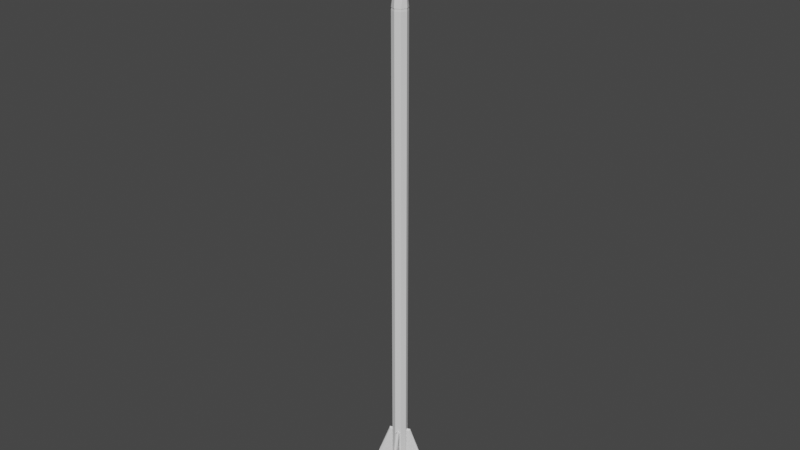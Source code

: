# Source: Arrow.blend  (saved by Blender 2.92.15; exported with 4.5.12 LTS)
import bpy
from mathutils import Matrix  # noqa: F401  (used for matrix-valued properties, if any)

bpy.ops.wm.read_factory_settings(use_empty=True)
scene = bpy.context.scene
scene.name = 'Scene'

# ---- collections
col_collection = bpy.data.collections.new('Collection'); scene.collection.children.link(col_collection)

# ---- world
world_world = bpy.data.worlds.new('World'); scene.world = world_world
world_world.use_nodes = True; world_world.node_tree.nodes.clear()
_N = world_world.node_tree.nodes; _L = world_world.node_tree.links
n0 = _N.new('ShaderNodeOutputWorld'); n0.name = 'World Output'; n0.location = (300, 300)
n1 = _N.new('ShaderNodeBackground'); n1.name = 'Background'; n1.location = (10, 300)
n1.inputs[0].default_value = (0.05088, 0.05088, 0.05088, 1.0)
_L.new(n1.outputs[0], n0.inputs[0])
n0.is_active_output = True
world_world.color = (0.05088, 0.05088, 0.05088)
world_world.use_sun_shadow = False
world_world.sun_shadow_jitter_overblur = 0.0

# ---- meshes
me_cylinder_001 = bpy.data.meshes.new('Cylinder.001')
me_cylinder_001.from_pydata([(0.0, 0.02021, -0.72), (-2.682e-10, 0.0109, 0.72), (0.01429, 0.01429, -0.72), (0.007707, 0.007707, 0.72), (0.02021, -8.836e-10, -0.72), (0.0109, -5.301e-10, 0.72), (0.01429, -0.01429, -0.72), (0.007707, -0.007707, 0.72), (-1.767e-09, -0.02021, -0.72), (-1.221e-09, -0.0109, 0.72), (-0.01429, -0.01429, -0.72), (-0.007707, -0.007707, 0.72), (-0.02021, 2.411e-10, -0.72), (-0.0109, 7.632e-11, 0.72), (-0.01429, 0.01429, -0.72), (-0.007707, 0.007707, 0.72), (0.0, 0.02021, 0.6475), (0.01429, 0.01429, 0.6475), (0.02021, -8.836e-10, 0.6475), (0.01429, -0.01429, 0.6475), (-1.767e-09, -0.02021, 0.6475), (-0.01429, -0.01429, 0.6475), (-0.02021, 2.411e-10, 0.6475), (-0.01429, 0.01429, 0.6475)], [], [(16, 1, 3, 17), (17, 3, 5, 18), (18, 5, 7, 19), (19, 7, 9, 20), (20, 9, 11, 21), (21, 11, 13, 22), (3, 1, 15, 13, 11, 9, 7, 5), (22, 13, 15, 23), (23, 15, 1, 16), (0, 2, 4, 6, 8, 10, 12, 14), (14, 23, 16, 0), (12, 22, 23, 14), (10, 21, 22, 12), (8, 20, 21, 10), (6, 19, 20, 8), (4, 18, 19, 6), (2, 17, 18, 4), (0, 16, 17, 2)])
_uv = me_cylinder_001.uv_layers.new(name='UVMap')
_uv.uv.foreach_set('vector', [1.0, 0.9748, 1.0, 1.0, 0.875, 1.0, 0.875, 0.9748, 0.875, 0.9748, 0.875, 1.0, 0.75, 1.0, 0.75, 0.9748, 0.75, 0.9748, 0.75, 1.0, 0.625, 1.0, 0.625, 0.9748, 0.625, 0.9748, 0.625, 1.0, 0.5, 1.0, 0.5, 0.9748, 0.5, 0.9748, 0.5, 1.0, 0.375, 1.0, 0.375, 0.9748, 0.375, 0.9748, 0.375, 1.0, 0.25, 1.0, 0.25, 0.9748, 0.4197, 0.4197, 0.25, 0.49, 0.08029, 0.4197, 0.01, 0.25, 0.08029, 0.08029, 0.25, 0.01, 0.4197, 0.08029, 0.49, 0.25, 0.25, 0.9748, 0.25, 1.0, 0.125, 1.0, 0.125, 0.9748, 0.125, 0.9748, 0.125, 1.0, 0.0, 1.0, 0.0, 0.9748, 0.75, 0.49, 0.9197, 0.4197, 0.99, 0.25, 0.9197, 0.08029, 0.75, 0.01, 0.5803, 0.08029, 0.51, 0.25, 0.5803, 0.4197, 0.125, 0.5, 0.125, 0.9748, 0.0, 0.9748, 0.0, 0.5, 0.25, 0.5, 0.25, 0.9748, 0.125, 0.9748, 0.125, 0.5, 0.375, 0.5, 0.375, 0.9748, 0.25, 0.9748, 0.25, 0.5, 0.5, 0.5, 0.5, 0.9748, 0.375, 0.9748, 0.375, 0.5, 0.625, 0.5, 0.625, 0.9748, 0.5, 0.9748, 0.5, 0.5, 0.75, 0.5, 0.75, 0.9748, 0.625, 0.9748, 0.625, 0.5, 0.875, 0.5, 0.875, 0.9748, 0.75, 0.9748, 0.75, 0.5, 1.0, 0.5, 1.0, 0.9748, 0.875, 0.9748, 0.875, 0.5])
me_cylinder_001.use_remesh_fix_poles = True
me_cylinder_001.use_remesh_preserve_attributes = False
me_cylinder_001.use_mirror_vertex_groups = False
me_cylinder_001.update()
me_cone = bpy.data.meshes.new('Cone')
me_cone.from_pydata([(-3.38e-11, 0.02707, -0.09369), (0.02707, -1.195e-09, -0.09369), (-2.4e-09, -0.02707, -0.09369), (-0.02707, 3.115e-10, -0.09369), (0.0, 0.0, 0.09369), (-1.496e-10, 0.01931, -0.09977), (0.01931, -9.664e-10, -0.09977), (-1.838e-09, -0.01931, -0.09977), (-0.01931, 1.079e-10, -0.09977), (-0.01524, -1.297e-11, -0.1107), (-1.556e-09, -0.01524, -0.1107), (0.01524, -8.608e-10, -0.1107), (-2.241e-10, 0.01524, -0.1107), (-0.02087, 1.542e-10, -0.1919), (-1.936e-09, -0.02087, -0.1919), (0.02087, -1.007e-09, -0.1919), (-1.121e-10, 0.02087, -0.1919), (0.01354, -0.01354, -0.09369), (-0.01354, 0.01354, -0.09369), (0.009655, -0.009655, -0.09977), (-0.009655, 0.009655, -0.09977), (0.00762, -0.00762, -0.1107), (-0.00762, 0.00762, -0.1107), (0.01424, -0.01424, -0.1919), (-0.01424, 0.01424, -0.1919), (0.01354, 0.01354, -0.09369), (-0.01354, -0.01354, -0.09369), (0.009655, 0.009655, -0.09977), (-0.009655, -0.009655, -0.09977), (-0.00762, -0.00762, -0.1107), (0.00762, 0.00762, -0.1107), (-0.01424, -0.01424, -0.1919), (0.01424, 0.01424, -0.1919), (0.0, 0.0, -0.1919), (-0.01422, 1.696e-10, 0.03844), (-1.243e-09, -0.01422, 0.03844), (0.01422, -6.217e-10, 0.03844), (0.0, 0.01422, 0.03844), (0.007112, 0.007112, 0.03844), (-0.007112, 0.007112, 0.03844), (-0.007112, -0.007112, 0.03844), (0.007112, -0.007112, 0.03844)], [], [(0, 37, 38, 25), (1, 36, 41, 17), (25, 1, 6, 27), (2, 35, 40, 26), (3, 34, 39, 18), (19, 7, 10, 21), (18, 0, 5, 20), (26, 3, 8, 28), (17, 2, 7, 19), (28, 8, 9, 29), (21, 10, 14, 23), (20, 5, 12, 22), (27, 6, 11, 30), (33, 23, 14, 31), (29, 9, 13, 31), (22, 12, 16, 24), (30, 11, 15, 32), (9, 22, 24, 13), (32, 15, 23, 33), (8, 20, 22, 9), (11, 21, 23, 15), (1, 17, 19, 6), (3, 18, 20, 8), (6, 19, 21, 11), (16, 32, 33, 24), (12, 30, 32, 16), (10, 29, 31, 14), (24, 33, 31, 13), (5, 27, 30, 12), (7, 28, 29, 10), (2, 26, 28, 7), (0, 25, 27, 5), (26, 40, 34, 3), (17, 41, 35, 2), (25, 38, 36, 1), (18, 39, 37, 0), (36, 38, 4), (38, 37, 4), (39, 34, 4), (37, 39, 4), (34, 40, 4), (40, 35, 4), (41, 36, 4), (35, 41, 4)])
_uv = me_cone.uv_layers.new(name='UVMap')
_uv.uv.foreach_set('vector', [0.25, 0.49, 0.25, 0.37, 0.31, 0.31, 0.37, 0.37, 0.49, 0.25, 0.37, 0.25, 0.31, 0.19, 0.37, 0.13, 0.37, 0.37, 0.49, 0.25, 0.49, 0.25, 0.37, 0.37, 0.25, 0.01, 0.25, 0.13, 0.19, 0.19, 0.13, 0.13, 0.01, 0.25, 0.13, 0.25, 0.19, 0.31, 0.13, 0.37, 0.37, 0.13, 0.25, 0.01, 0.25, 0.01, 0.37, 0.13, 0.13, 0.37, 0.25, 0.49, 0.25, 0.49, 0.13, 0.37, 0.13, 0.13, 0.01, 0.25, 0.01, 0.25, 0.13, 0.13, 0.37, 0.13, 0.25, 0.01, 0.25, 0.01, 0.37, 0.13, 0.13, 0.13, 0.01, 0.25, 0.01, 0.25, 0.13, 0.13, 0.37, 0.13, 0.25, 0.01, 0.25, 0.01, 0.37, 0.13, 0.13, 0.37, 0.25, 0.49, 0.25, 0.49, 0.13, 0.37, 0.37, 0.37, 0.49, 0.25, 0.49, 0.25, 0.37, 0.37, 0.25, 0.25, 0.37, 0.13, 0.25, 0.01, 0.13, 0.13, 0.13, 0.13, 0.01, 0.25, 0.01, 0.25, 0.13, 0.13, 0.13, 0.37, 0.25, 0.49, 0.25, 0.49, 0.13, 0.37, 0.37, 0.37, 0.49, 0.25, 0.49, 0.25, 0.37, 0.37, 0.01, 0.25, 0.13, 0.37, 0.13, 0.37, 0.01, 0.25, 0.37, 0.37, 0.49, 0.25, 0.37, 0.13, 0.25, 0.25, 0.01, 0.25, 0.13, 0.37, 0.13, 0.37, 0.01, 0.25, 0.49, 0.25, 0.37, 0.13, 0.37, 0.13, 0.49, 0.25, 0.49, 0.25, 0.37, 0.13, 0.37, 0.13, 0.49, 0.25, 0.01, 0.25, 0.13, 0.37, 0.13, 0.37, 0.01, 0.25, 0.49, 0.25, 0.37, 0.13, 0.37, 0.13, 0.49, 0.25, 0.25, 0.49, 0.37, 0.37, 0.25, 0.25, 0.13, 0.37, 0.25, 0.49, 0.37, 0.37, 0.37, 0.37, 0.25, 0.49, 0.25, 0.01, 0.13, 0.13, 0.13, 0.13, 0.25, 0.01, 0.13, 0.37, 0.25, 0.25, 0.13, 0.13, 0.01, 0.25, 0.25, 0.49, 0.37, 0.37, 0.37, 0.37, 0.25, 0.49, 0.25, 0.01, 0.13, 0.13, 0.13, 0.13, 0.25, 0.01, 0.25, 0.01, 0.13, 0.13, 0.13, 0.13, 0.25, 0.01, 0.25, 0.49, 0.37, 0.37, 0.37, 0.37, 0.25, 0.49, 0.13, 0.13, 0.19, 0.19, 0.13, 0.25, 0.01, 0.25, 0.37, 0.13, 0.31, 0.19, 0.25, 0.13, 0.25, 0.01, 0.37, 0.37, 0.31, 0.31, 0.37, 0.25, 0.49, 0.25, 0.13, 0.37, 0.19, 0.31, 0.25, 0.37, 0.25, 0.49, 0.37, 0.25, 0.31, 0.31, 0.25, 0.25, 0.31, 0.31, 0.25, 0.37, 0.25, 0.25, 0.19, 0.31, 0.13, 0.25, 0.25, 0.25, 0.25, 0.37, 0.19, 0.31, 0.25, 0.25, 0.13, 0.25, 0.19, 0.19, 0.25, 0.25, 0.19, 0.19, 0.25, 0.13, 0.25, 0.25, 0.31, 0.19, 0.37, 0.25, 0.25, 0.25, 0.25, 0.13, 0.31, 0.19, 0.25, 0.25])
me_cone.use_remesh_fix_poles = True
me_cone.use_remesh_preserve_attributes = False
me_cone.use_mirror_vertex_groups = False
me_cone.update()
me_cube_001 = bpy.data.meshes.new('Cube.001')
me_cube_001.from_pydata([(0.01736, -0.02248, 0.02643), (0.04982, -0.05647, -0.1487), (0.02104, -0.01896, 0.02643), (0.0535, -0.05295, -0.1487), (0.008455, -0.01639, 0.02643), (0.008455, -0.01639, -0.1609), (0.01538, -0.009784, 0.02643), (0.01538, -0.009784, -0.1609), (0.04982, -0.05647, -0.1359), (0.0535, -0.05295, -0.1359), (0.01538, -0.009784, -0.1359), (0.008455, -0.01639, -0.1359), (0.04151, -0.04039, -0.05476), (0.01538, -0.009784, -0.05476), (0.008455, -0.01639, -0.05476), (0.03783, -0.0439, -0.05476), (0.02153, -0.01623, 0.02643), (0.04896, -0.04495, -0.1573), (0.01461, -0.02284, 0.02643), (0.04204, -0.05156, -0.1573), (0.04204, -0.05156, -0.1359), (0.04896, -0.04495, -0.1359), (0.03882, -0.03434, -0.05476), (0.0319, -0.04095, -0.05476), (0.01888, -0.02038, 0.03048), (0.05262, -0.05571, -0.1516), (0.01131, -0.01246, 0.03048), (0.01131, -0.01246, -0.1642), (0.01131, -0.01246, -0.1383), (0.05262, -0.05571, -0.1383), (0.04015, -0.04265, -0.05389), (0.01131, -0.01246, -0.05389), (0.04621, -0.049, -0.1604), (0.01771, -0.01915, 0.03048), (-0.01736, 0.02248, 0.02643), (-0.04982, 0.05647, -0.1487), (-0.02104, 0.01896, 0.02643), (-0.0535, 0.05295, -0.1487), (-0.008455, 0.01639, 0.02643), (-0.008455, 0.01639, -0.1609), (-0.01538, 0.009784, 0.02643), (-0.01538, 0.009784, -0.1609), (-0.04982, 0.05647, -0.1359), (-0.0535, 0.05295, -0.1359), (-0.01538, 0.009784, -0.1359), (-0.008455, 0.01639, -0.1359), (-0.04151, 0.04039, -0.05476), (-0.01538, 0.009784, -0.05476), (-0.008455, 0.01639, -0.05476), (-0.03783, 0.0439, -0.05476), (-0.02153, 0.01623, 0.02643), (-0.04896, 0.04495, -0.1573), (-0.01461, 0.02284, 0.02643), (-0.04204, 0.05156, -0.1573), (-0.04204, 0.05156, -0.1359), (-0.04896, 0.04495, -0.1359), (-0.03882, 0.03434, -0.05476), (-0.0319, 0.04095, -0.05476), (-0.01888, 0.02038, 0.03048), (-0.05262, 0.05571, -0.1516), (-0.01131, 0.01246, 0.03048), (-0.01131, 0.01246, -0.1642), (-0.01131, 0.01246, -0.1383), (-0.05262, 0.05571, -0.1383), (-0.04015, 0.04265, -0.05389), (-0.01131, 0.01246, -0.05389), (-0.04621, 0.049, -0.1604), (-0.01771, 0.01915, 0.03048)], [], [(29, 9, 3, 25), (21, 10, 7, 17), (28, 11, 5, 27), (20, 8, 1, 19), (33, 18, 4, 26), (32, 19, 1, 25), (23, 15, 8, 20), (31, 14, 11, 28), (22, 13, 10, 21), (30, 12, 9, 29), (24, 2, 12, 30), (16, 6, 13, 22), (26, 4, 14, 31), (18, 0, 15, 23), (4, 18, 23, 14), (2, 16, 22, 12), (12, 22, 21, 9), (14, 23, 20, 11), (27, 5, 19, 32), (24, 0, 18, 33), (11, 20, 19, 5), (9, 21, 17, 3), (2, 24, 33, 16), (7, 27, 32, 17), (6, 26, 31, 13), (0, 24, 30, 15), (15, 30, 29, 8), (13, 31, 28, 10), (17, 32, 25, 3), (16, 33, 26, 6), (10, 28, 27, 7), (8, 29, 25, 1), (63, 43, 37, 59), (55, 44, 41, 51), (62, 45, 39, 61), (54, 42, 35, 53), (67, 52, 38, 60), (66, 53, 35, 59), (57, 49, 42, 54), (65, 48, 45, 62), (56, 47, 44, 55), (64, 46, 43, 63), (58, 36, 46, 64), (50, 40, 47, 56), (60, 38, 48, 65), (52, 34, 49, 57), (38, 52, 57, 48), (36, 50, 56, 46), (46, 56, 55, 43), (48, 57, 54, 45), (61, 39, 53, 66), (58, 34, 52, 67), (45, 54, 53, 39), (43, 55, 51, 37), (36, 58, 67, 50), (41, 61, 66, 51), (40, 60, 65, 47), (34, 58, 64, 49), (49, 64, 63, 42), (47, 65, 62, 44), (51, 66, 59, 37), (50, 67, 60, 40), (44, 62, 61, 41), (42, 63, 59, 35)])
_uv = me_cube_001.uv_layers.new(name='UVMap')
_uv.uv.foreach_set('vector', [0.5917, 0.125, 0.5917, 0.25, 0.625, 0.25, 0.625, 0.125, 0.5917, 0.2888, 0.5917, 0.5, 0.625, 0.5, 0.625, 0.2888, 0.5917, 0.625, 0.5917, 0.75, 0.625, 0.75, 0.625, 0.625, 0.5917, 0.9612, 0.5917, 1.0, 0.625, 1.0, 0.625, 0.9612, 0.1638, 0.625, 0.1638, 0.75, 0.375, 0.75, 0.375, 0.625, 0.8362, 0.625, 0.8362, 0.75, 0.875, 0.75, 0.875, 0.625, 0.4834, 0.9612, 0.4834, 1.0, 0.5917, 1.0, 0.5917, 0.9612, 0.4834, 0.625, 0.4834, 0.75, 0.5917, 0.75, 0.5917, 0.625, 0.4834, 0.2888, 0.4834, 0.5, 0.5917, 0.5, 0.5917, 0.2888, 0.4834, 0.125, 0.4834, 0.25, 0.5917, 0.25, 0.5917, 0.125, 0.375, 0.125, 0.375, 0.25, 0.4834, 0.25, 0.4834, 0.125, 0.375, 0.2888, 0.375, 0.5, 0.4834, 0.5, 0.4834, 0.2888, 0.375, 0.625, 0.375, 0.75, 0.4834, 0.75, 0.4834, 0.625, 0.375, 0.9612, 0.375, 1.0, 0.4834, 1.0, 0.4834, 0.9612, 0.375, 0.75, 0.375, 0.9612, 0.4834, 0.9612, 0.4834, 0.75, 0.375, 0.25, 0.375, 0.2888, 0.4834, 0.2888, 0.4834, 0.25, 0.4834, 0.25, 0.4834, 0.2888, 0.5917, 0.2888, 0.5917, 0.25, 0.4834, 0.75, 0.4834, 0.9612, 0.5917, 0.9612, 0.5917, 0.75, 0.625, 0.625, 0.625, 0.75, 0.8362, 0.75, 0.8362, 0.625, 0.125, 0.625, 0.125, 0.75, 0.1638, 0.75, 0.1638, 0.625, 0.5917, 0.75, 0.5917, 0.9612, 0.625, 0.9612, 0.625, 0.75, 0.5917, 0.25, 0.5917, 0.2888, 0.625, 0.2888, 0.625, 0.25, 0.125, 0.5, 0.125, 0.625, 0.1638, 0.625, 0.1638, 0.5, 0.625, 0.5, 0.625, 0.625, 0.8362, 0.625, 0.8362, 0.5, 0.375, 0.5, 0.375, 0.625, 0.4834, 0.625, 0.4834, 0.5, 0.375, 0.0, 0.375, 0.125, 0.4834, 0.125, 0.4834, 0.0, 0.4834, 0.0, 0.4834, 0.125, 0.5917, 0.125, 0.5917, 0.0, 0.4834, 0.5, 0.4834, 0.625, 0.5917, 0.625, 0.5917, 0.5, 0.8362, 0.5, 0.8362, 0.625, 0.875, 0.625, 0.875, 0.5, 0.1638, 0.5, 0.1638, 0.625, 0.375, 0.625, 0.375, 0.5, 0.5917, 0.5, 0.5917, 0.625, 0.625, 0.625, 0.625, 0.5, 0.5917, 0.0, 0.5917, 0.125, 0.625, 0.125, 0.625, 0.0, 0.5917, 0.125, 0.5917, 0.25, 0.625, 0.25, 0.625, 0.125, 0.5917, 0.2888, 0.5917, 0.5, 0.625, 0.5, 0.625, 0.2888, 0.5917, 0.625, 0.5917, 0.75, 0.625, 0.75, 0.625, 0.625, 0.5917, 0.9612, 0.5917, 1.0, 0.625, 1.0, 0.625, 0.9612, 0.1638, 0.625, 0.1638, 0.75, 0.375, 0.75, 0.375, 0.625, 0.8362, 0.625, 0.8362, 0.75, 0.875, 0.75, 0.875, 0.625, 0.4834, 0.9612, 0.4834, 1.0, 0.5917, 1.0, 0.5917, 0.9612, 0.4834, 0.625, 0.4834, 0.75, 0.5917, 0.75, 0.5917, 0.625, 0.4834, 0.2888, 0.4834, 0.5, 0.5917, 0.5, 0.5917, 0.2888, 0.4834, 0.125, 0.4834, 0.25, 0.5917, 0.25, 0.5917, 0.125, 0.375, 0.125, 0.375, 0.25, 0.4834, 0.25, 0.4834, 0.125, 0.375, 0.2888, 0.375, 0.5, 0.4834, 0.5, 0.4834, 0.2888, 0.375, 0.625, 0.375, 0.75, 0.4834, 0.75, 0.4834, 0.625, 0.375, 0.9612, 0.375, 1.0, 0.4834, 1.0, 0.4834, 0.9612, 0.375, 0.75, 0.375, 0.9612, 0.4834, 0.9612, 0.4834, 0.75, 0.375, 0.25, 0.375, 0.2888, 0.4834, 0.2888, 0.4834, 0.25, 0.4834, 0.25, 0.4834, 0.2888, 0.5917, 0.2888, 0.5917, 0.25, 0.4834, 0.75, 0.4834, 0.9612, 0.5917, 0.9612, 0.5917, 0.75, 0.625, 0.625, 0.625, 0.75, 0.8362, 0.75, 0.8362, 0.625, 0.125, 0.625, 0.125, 0.75, 0.1638, 0.75, 0.1638, 0.625, 0.5917, 0.75, 0.5917, 0.9612, 0.625, 0.9612, 0.625, 0.75, 0.5917, 0.25, 0.5917, 0.2888, 0.625, 0.2888, 0.625, 0.25, 0.125, 0.5, 0.125, 0.625, 0.1638, 0.625, 0.1638, 0.5, 0.625, 0.5, 0.625, 0.625, 0.8362, 0.625, 0.8362, 0.5, 0.375, 0.5, 0.375, 0.625, 0.4834, 0.625, 0.4834, 0.5, 0.375, 0.0, 0.375, 0.125, 0.4834, 0.125, 0.4834, 0.0, 0.4834, 0.0, 0.4834, 0.125, 0.5917, 0.125, 0.5917, 0.0, 0.4834, 0.5, 0.4834, 0.625, 0.5917, 0.625, 0.5917, 0.5, 0.8362, 0.5, 0.8362, 0.625, 0.875, 0.625, 0.875, 0.5, 0.1638, 0.5, 0.1638, 0.625, 0.375, 0.625, 0.375, 0.5, 0.5917, 0.5, 0.5917, 0.625, 0.625, 0.625, 0.625, 0.5, 0.5917, 0.0, 0.5917, 0.125, 0.625, 0.125, 0.625, 0.0])
me_cube_001.use_remesh_fix_poles = True
me_cube_001.use_remesh_preserve_attributes = False
me_cube_001.use_mirror_vertex_groups = False
me_cube_001.update()

# ---- objects
ob_cylinder = bpy.data.objects.new('Cylinder', me_cylinder_001)
ob_cone = bpy.data.objects.new('Cone', me_cone)
ob_cube = bpy.data.objects.new('Cube', me_cube_001)

# ---- transforms, parenting, visibility, modifiers, constraints
ob_cylinder.location = (0.0, 0.0, 0.0)
ob_cylinder.rotation_euler = (0.0, -0.0, -0.7854)
ob_cylinder.lineart.crease_threshold = 0.0
ob_cone.location = (0.0, 0.0, 0.8461)
ob_cone.lineart.crease_threshold = 0.0
_m = ob_cone.modifiers.new('Boolean', 'BOOLEAN')
_m.object = ob_cylinder
ob_cube.location = (-1.004e-05, -0.0001427, -0.5334)
ob_cube.rotation_euler = (0.0, -0.0, -0.3679)
ob_cube.lineart.crease_threshold = 0.0
_m = ob_cube.modifiers.new('Mirror', 'MIRROR')

# ---- collection membership
col_collection.objects.link(ob_cylinder)
col_collection.objects.link(ob_cone)
col_collection.objects.link(ob_cube)

# ---- scene / render settings (as saved in the file)
scene.frame_start = 1; scene.frame_end = 250; scene.frame_set(1)
scene.render.engine = 'BLENDER_EEVEE_NEXT'
scene.cycles.use_denoising = False
scene.cycles.samples = 128
scene.cycles.sampling_pattern = 'TABULATED_SOBOL'
scene.cycles.use_adaptive_sampling = False
scene.cycles.use_light_tree = False
scene.view_settings.view_transform = 'Filmic'
bpy.context.view_layer.update()

# ---- added for rendering (the .blend has no active camera and no usable light): camera, sun
cam_auto = bpy.data.cameras.new('AutoCamera')
cam_auto.lens = 50.0
cam_auto.sensor_width = 36.0
cam_auto.clip_end = 1000.0
ob_auto_camera = bpy.data.objects.new('AutoCamera', cam_auto)
scene.collection.objects.link(ob_auto_camera)
ob_auto_camera.location = (1.54687, -1.8564, 1.34739)
ob_auto_camera.rotation_euler = (1.09748, -7.21219e-08, 0.694738)
scene.camera = ob_auto_camera
light_auto_sun = bpy.data.lights.new('AutoSun', 'SUN')
light_auto_sun.energy = 3.0
light_auto_sun.angle = 0.0523599
ob_auto_sun = bpy.data.objects.new('AutoSun', light_auto_sun)
scene.collection.objects.link(ob_auto_sun)
ob_auto_sun.rotation_euler = (0.872665, 0.174533, 0.523599)
bpy.context.view_layer.update()
